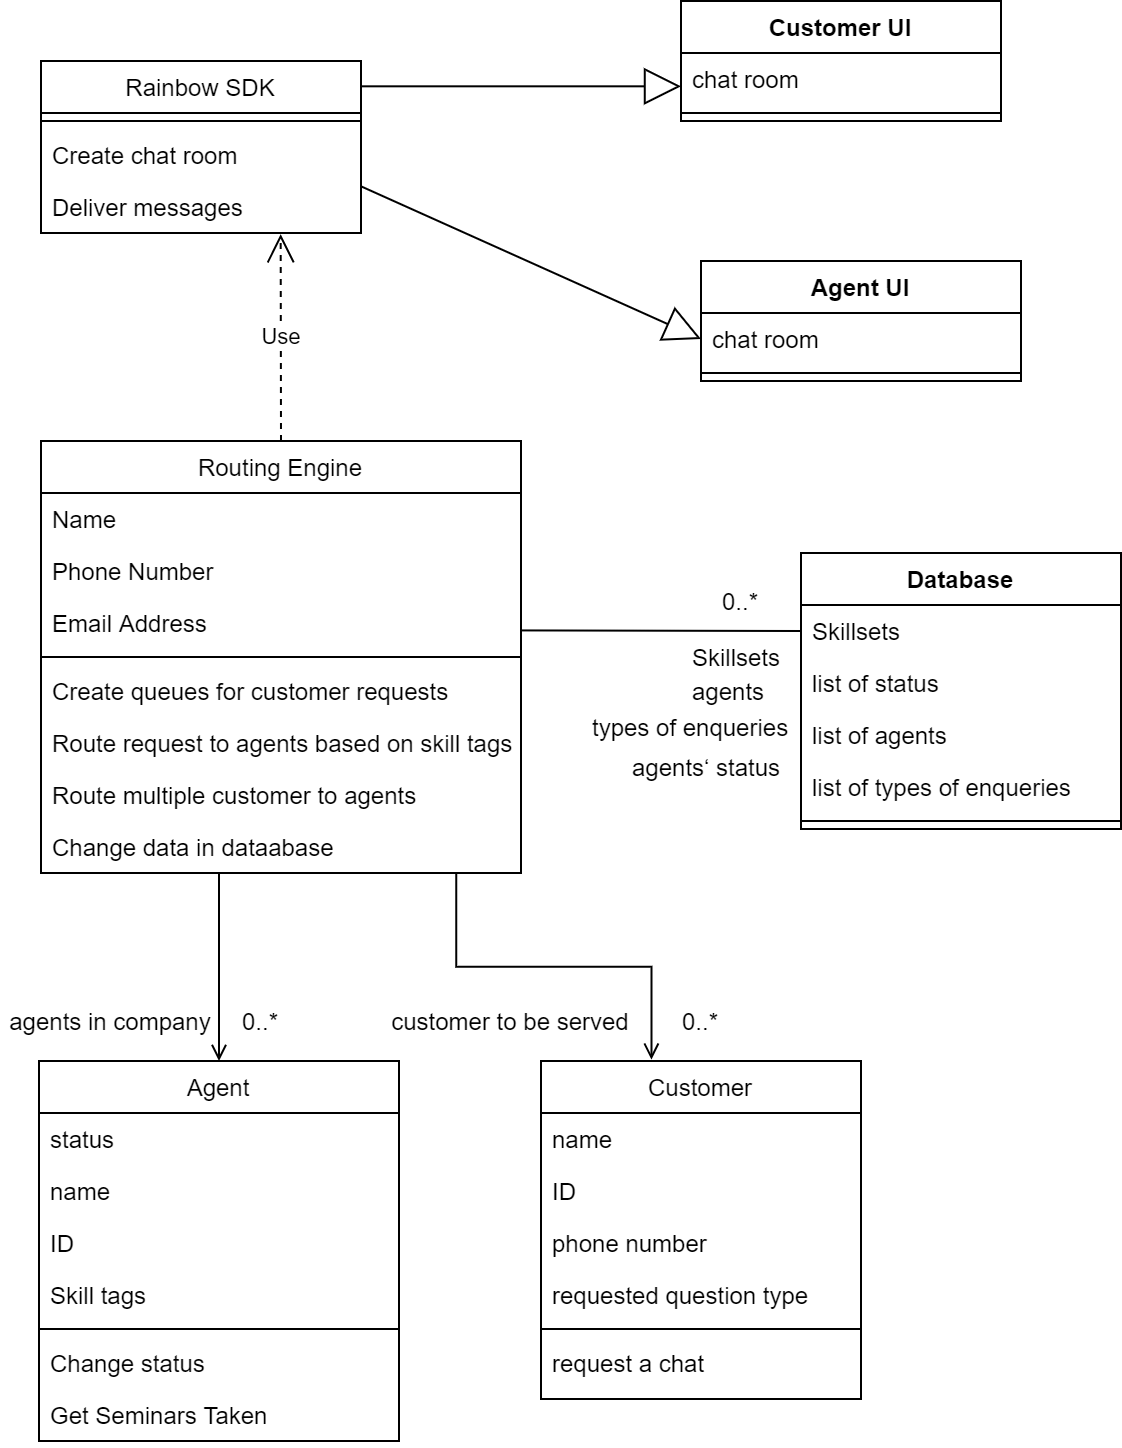

The diagram above was exported from draw.io. Its source (the exported page's mxGraphModel, read from the mxfile embedded in the PNG):
<mxGraphModel dx="1414" dy="1983" grid="1" gridSize="10" guides="1" tooltips="1" connect="1" arrows="1" fold="1" page="1" pageScale="1" pageWidth="827" pageHeight="1169" math="0" shadow="0">
  <root>
    <mxCell id="WIyWlLk6GJQsqaUBKTNV-0" />
    <mxCell id="WIyWlLk6GJQsqaUBKTNV-1" parent="WIyWlLk6GJQsqaUBKTNV-0" />
    <mxCell id="zkfFHV4jXpPFQw0GAbJ--0" value="Routing Engine" style="swimlane;fontStyle=0;align=center;verticalAlign=top;childLayout=stackLayout;horizontal=1;startSize=26;horizontalStack=0;resizeParent=1;resizeLast=0;collapsible=1;marginBottom=0;rounded=0;shadow=0;strokeWidth=1;" parent="WIyWlLk6GJQsqaUBKTNV-1" vertex="1">
      <mxGeometry x="130" y="140" width="240" height="216" as="geometry">
        <mxRectangle x="230" y="140" width="160" height="26" as="alternateBounds" />
      </mxGeometry>
    </mxCell>
    <mxCell id="zkfFHV4jXpPFQw0GAbJ--1" value="Name" style="text;align=left;verticalAlign=top;spacingLeft=4;spacingRight=4;overflow=hidden;rotatable=0;points=[[0,0.5],[1,0.5]];portConstraint=eastwest;" parent="zkfFHV4jXpPFQw0GAbJ--0" vertex="1">
      <mxGeometry y="26" width="240" height="26" as="geometry" />
    </mxCell>
    <mxCell id="zkfFHV4jXpPFQw0GAbJ--2" value="Phone Number" style="text;align=left;verticalAlign=top;spacingLeft=4;spacingRight=4;overflow=hidden;rotatable=0;points=[[0,0.5],[1,0.5]];portConstraint=eastwest;rounded=0;shadow=0;html=0;" parent="zkfFHV4jXpPFQw0GAbJ--0" vertex="1">
      <mxGeometry y="52" width="240" height="26" as="geometry" />
    </mxCell>
    <mxCell id="zkfFHV4jXpPFQw0GAbJ--3" value="Email Address" style="text;align=left;verticalAlign=top;spacingLeft=4;spacingRight=4;overflow=hidden;rotatable=0;points=[[0,0.5],[1,0.5]];portConstraint=eastwest;rounded=0;shadow=0;html=0;" parent="zkfFHV4jXpPFQw0GAbJ--0" vertex="1">
      <mxGeometry y="78" width="240" height="26" as="geometry" />
    </mxCell>
    <mxCell id="zkfFHV4jXpPFQw0GAbJ--4" value="" style="line;html=1;strokeWidth=1;align=left;verticalAlign=middle;spacingTop=-1;spacingLeft=3;spacingRight=3;rotatable=0;labelPosition=right;points=[];portConstraint=eastwest;" parent="zkfFHV4jXpPFQw0GAbJ--0" vertex="1">
      <mxGeometry y="104" width="240" height="8" as="geometry" />
    </mxCell>
    <mxCell id="zkfFHV4jXpPFQw0GAbJ--5" value="Create queues for customer requests" style="text;align=left;verticalAlign=top;spacingLeft=4;spacingRight=4;overflow=hidden;rotatable=0;points=[[0,0.5],[1,0.5]];portConstraint=eastwest;" parent="zkfFHV4jXpPFQw0GAbJ--0" vertex="1">
      <mxGeometry y="112" width="240" height="26" as="geometry" />
    </mxCell>
    <mxCell id="PacjVC4K_BCzDHjATs4g-13" value="Route request to agents based on skill tags" style="text;align=left;verticalAlign=top;spacingLeft=4;spacingRight=4;overflow=hidden;rotatable=0;points=[[0,0.5],[1,0.5]];portConstraint=eastwest;" parent="zkfFHV4jXpPFQw0GAbJ--0" vertex="1">
      <mxGeometry y="138" width="240" height="26" as="geometry" />
    </mxCell>
    <mxCell id="PacjVC4K_BCzDHjATs4g-14" value="Route multiple customer to agents " style="text;align=left;verticalAlign=top;spacingLeft=4;spacingRight=4;overflow=hidden;rotatable=0;points=[[0,0.5],[1,0.5]];portConstraint=eastwest;" parent="zkfFHV4jXpPFQw0GAbJ--0" vertex="1">
      <mxGeometry y="164" width="240" height="26" as="geometry" />
    </mxCell>
    <mxCell id="-N5iRCgWg6MRuOzoSHt_-9" value="Change data in dataabase" style="text;align=left;verticalAlign=top;spacingLeft=4;spacingRight=4;overflow=hidden;rotatable=0;points=[[0,0.5],[1,0.5]];portConstraint=eastwest;" parent="zkfFHV4jXpPFQw0GAbJ--0" vertex="1">
      <mxGeometry y="190" width="240" height="26" as="geometry" />
    </mxCell>
    <mxCell id="zkfFHV4jXpPFQw0GAbJ--6" value="Agent" style="swimlane;fontStyle=0;align=center;verticalAlign=top;childLayout=stackLayout;horizontal=1;startSize=26;horizontalStack=0;resizeParent=1;resizeLast=0;collapsible=1;marginBottom=0;rounded=0;shadow=0;strokeWidth=1;" parent="WIyWlLk6GJQsqaUBKTNV-1" vertex="1">
      <mxGeometry x="129" y="450" width="180" height="190" as="geometry">
        <mxRectangle x="120" y="360" width="160" height="26" as="alternateBounds" />
      </mxGeometry>
    </mxCell>
    <mxCell id="zkfFHV4jXpPFQw0GAbJ--7" value="status" style="text;align=left;verticalAlign=top;spacingLeft=4;spacingRight=4;overflow=hidden;rotatable=0;points=[[0,0.5],[1,0.5]];portConstraint=eastwest;" parent="zkfFHV4jXpPFQw0GAbJ--6" vertex="1">
      <mxGeometry y="26" width="180" height="26" as="geometry" />
    </mxCell>
    <mxCell id="zkfFHV4jXpPFQw0GAbJ--8" value="name" style="text;align=left;verticalAlign=top;spacingLeft=4;spacingRight=4;overflow=hidden;rotatable=0;points=[[0,0.5],[1,0.5]];portConstraint=eastwest;rounded=0;shadow=0;html=0;" parent="zkfFHV4jXpPFQw0GAbJ--6" vertex="1">
      <mxGeometry y="52" width="180" height="26" as="geometry" />
    </mxCell>
    <mxCell id="PacjVC4K_BCzDHjATs4g-10" value="ID" style="text;align=left;verticalAlign=top;spacingLeft=4;spacingRight=4;overflow=hidden;rotatable=0;points=[[0,0.5],[1,0.5]];portConstraint=eastwest;rounded=0;shadow=0;html=0;" parent="zkfFHV4jXpPFQw0GAbJ--6" vertex="1">
      <mxGeometry y="78" width="180" height="26" as="geometry" />
    </mxCell>
    <mxCell id="PacjVC4K_BCzDHjATs4g-11" value="Skill tags" style="text;align=left;verticalAlign=top;spacingLeft=4;spacingRight=4;overflow=hidden;rotatable=0;points=[[0,0.5],[1,0.5]];portConstraint=eastwest;rounded=0;shadow=0;html=0;" parent="zkfFHV4jXpPFQw0GAbJ--6" vertex="1">
      <mxGeometry y="104" width="180" height="26" as="geometry" />
    </mxCell>
    <mxCell id="zkfFHV4jXpPFQw0GAbJ--9" value="" style="line;html=1;strokeWidth=1;align=left;verticalAlign=middle;spacingTop=-1;spacingLeft=3;spacingRight=3;rotatable=0;labelPosition=right;points=[];portConstraint=eastwest;" parent="zkfFHV4jXpPFQw0GAbJ--6" vertex="1">
      <mxGeometry y="130" width="180" height="8" as="geometry" />
    </mxCell>
    <mxCell id="zkfFHV4jXpPFQw0GAbJ--10" value="Change status" style="text;align=left;verticalAlign=top;spacingLeft=4;spacingRight=4;overflow=hidden;rotatable=0;points=[[0,0.5],[1,0.5]];portConstraint=eastwest;fontStyle=0" parent="zkfFHV4jXpPFQw0GAbJ--6" vertex="1">
      <mxGeometry y="138" width="180" height="26" as="geometry" />
    </mxCell>
    <mxCell id="zkfFHV4jXpPFQw0GAbJ--11" value="Get Seminars Taken" style="text;align=left;verticalAlign=top;spacingLeft=4;spacingRight=4;overflow=hidden;rotatable=0;points=[[0,0.5],[1,0.5]];portConstraint=eastwest;" parent="zkfFHV4jXpPFQw0GAbJ--6" vertex="1">
      <mxGeometry y="164" width="180" height="26" as="geometry" />
    </mxCell>
    <mxCell id="zkfFHV4jXpPFQw0GAbJ--13" value="Rainbow SDK" style="swimlane;fontStyle=0;align=center;verticalAlign=top;childLayout=stackLayout;horizontal=1;startSize=26;horizontalStack=0;resizeParent=1;resizeLast=0;collapsible=1;marginBottom=0;rounded=0;shadow=0;strokeWidth=1;" parent="WIyWlLk6GJQsqaUBKTNV-1" vertex="1">
      <mxGeometry x="130" y="-50" width="160" height="86" as="geometry">
        <mxRectangle x="340" y="380" width="170" height="26" as="alternateBounds" />
      </mxGeometry>
    </mxCell>
    <mxCell id="zkfFHV4jXpPFQw0GAbJ--15" value="" style="line;html=1;strokeWidth=1;align=left;verticalAlign=middle;spacingTop=-1;spacingLeft=3;spacingRight=3;rotatable=0;labelPosition=right;points=[];portConstraint=eastwest;" parent="zkfFHV4jXpPFQw0GAbJ--13" vertex="1">
      <mxGeometry y="26" width="160" height="8" as="geometry" />
    </mxCell>
    <mxCell id="PacjVC4K_BCzDHjATs4g-23" value="Create chat room" style="text;align=left;verticalAlign=top;spacingLeft=4;spacingRight=4;overflow=hidden;rotatable=0;points=[[0,0.5],[1,0.5]];portConstraint=eastwest;" parent="zkfFHV4jXpPFQw0GAbJ--13" vertex="1">
      <mxGeometry y="34" width="160" height="26" as="geometry" />
    </mxCell>
    <mxCell id="PacjVC4K_BCzDHjATs4g-34" value="Deliver messages" style="text;align=left;verticalAlign=top;spacingLeft=4;spacingRight=4;overflow=hidden;rotatable=0;points=[[0,0.5],[1,0.5]];portConstraint=eastwest;" parent="zkfFHV4jXpPFQw0GAbJ--13" vertex="1">
      <mxGeometry y="60" width="160" height="26" as="geometry" />
    </mxCell>
    <mxCell id="zkfFHV4jXpPFQw0GAbJ--17" value="Customer" style="swimlane;fontStyle=0;align=center;verticalAlign=top;childLayout=stackLayout;horizontal=1;startSize=26;horizontalStack=0;resizeParent=1;resizeLast=0;collapsible=1;marginBottom=0;rounded=0;shadow=0;strokeWidth=1;" parent="WIyWlLk6GJQsqaUBKTNV-1" vertex="1">
      <mxGeometry x="380" y="450" width="160" height="169" as="geometry">
        <mxRectangle x="550" y="140" width="160" height="26" as="alternateBounds" />
      </mxGeometry>
    </mxCell>
    <mxCell id="zkfFHV4jXpPFQw0GAbJ--18" value="name" style="text;align=left;verticalAlign=top;spacingLeft=4;spacingRight=4;overflow=hidden;rotatable=0;points=[[0,0.5],[1,0.5]];portConstraint=eastwest;" parent="zkfFHV4jXpPFQw0GAbJ--17" vertex="1">
      <mxGeometry y="26" width="160" height="26" as="geometry" />
    </mxCell>
    <mxCell id="zkfFHV4jXpPFQw0GAbJ--19" value="ID" style="text;align=left;verticalAlign=top;spacingLeft=4;spacingRight=4;overflow=hidden;rotatable=0;points=[[0,0.5],[1,0.5]];portConstraint=eastwest;rounded=0;shadow=0;html=0;" parent="zkfFHV4jXpPFQw0GAbJ--17" vertex="1">
      <mxGeometry y="52" width="160" height="26" as="geometry" />
    </mxCell>
    <mxCell id="zkfFHV4jXpPFQw0GAbJ--20" value="phone number" style="text;align=left;verticalAlign=top;spacingLeft=4;spacingRight=4;overflow=hidden;rotatable=0;points=[[0,0.5],[1,0.5]];portConstraint=eastwest;rounded=0;shadow=0;html=0;" parent="zkfFHV4jXpPFQw0GAbJ--17" vertex="1">
      <mxGeometry y="78" width="160" height="26" as="geometry" />
    </mxCell>
    <mxCell id="zkfFHV4jXpPFQw0GAbJ--21" value="requested question type" style="text;align=left;verticalAlign=top;spacingLeft=4;spacingRight=4;overflow=hidden;rotatable=0;points=[[0,0.5],[1,0.5]];portConstraint=eastwest;rounded=0;shadow=0;html=0;" parent="zkfFHV4jXpPFQw0GAbJ--17" vertex="1">
      <mxGeometry y="104" width="160" height="26" as="geometry" />
    </mxCell>
    <mxCell id="zkfFHV4jXpPFQw0GAbJ--23" value="" style="line;html=1;strokeWidth=1;align=left;verticalAlign=middle;spacingTop=-1;spacingLeft=3;spacingRight=3;rotatable=0;labelPosition=right;points=[];portConstraint=eastwest;" parent="zkfFHV4jXpPFQw0GAbJ--17" vertex="1">
      <mxGeometry y="130" width="160" height="8" as="geometry" />
    </mxCell>
    <mxCell id="zkfFHV4jXpPFQw0GAbJ--24" value="request a chat" style="text;align=left;verticalAlign=top;spacingLeft=4;spacingRight=4;overflow=hidden;rotatable=0;points=[[0,0.5],[1,0.5]];portConstraint=eastwest;" parent="zkfFHV4jXpPFQw0GAbJ--17" vertex="1">
      <mxGeometry y="138" width="160" height="26" as="geometry" />
    </mxCell>
    <mxCell id="zkfFHV4jXpPFQw0GAbJ--26" value="" style="endArrow=open;shadow=0;strokeWidth=1;strokeColor=#000000;rounded=0;endFill=1;edgeStyle=elbowEdgeStyle;elbow=vertical;exitX=0.865;exitY=1.015;exitDx=0;exitDy=0;exitPerimeter=0;entryX=0.345;entryY=-0.004;entryDx=0;entryDy=0;entryPerimeter=0;" parent="WIyWlLk6GJQsqaUBKTNV-1" source="-N5iRCgWg6MRuOzoSHt_-9" target="zkfFHV4jXpPFQw0GAbJ--17" edge="1">
      <mxGeometry x="0.5" y="41" relative="1" as="geometry">
        <mxPoint x="380" y="192" as="sourcePoint" />
        <mxPoint x="540" y="192" as="targetPoint" />
        <mxPoint x="-40" y="32" as="offset" />
      </mxGeometry>
    </mxCell>
    <mxCell id="PacjVC4K_BCzDHjATs4g-4" value="Use" style="endArrow=open;endSize=12;dashed=1;html=1;exitX=0.5;exitY=0;exitDx=0;exitDy=0;entryX=0.749;entryY=1.023;entryDx=0;entryDy=0;entryPerimeter=0;" parent="WIyWlLk6GJQsqaUBKTNV-1" source="zkfFHV4jXpPFQw0GAbJ--0" target="PacjVC4K_BCzDHjATs4g-34" edge="1">
      <mxGeometry width="160" relative="1" as="geometry">
        <mxPoint x="140" y="90" as="sourcePoint" />
        <mxPoint x="210" y="40" as="targetPoint" />
      </mxGeometry>
    </mxCell>
    <mxCell id="PacjVC4K_BCzDHjATs4g-24" value="" style="endArrow=open;shadow=0;strokeWidth=1;strokeColor=#000000;rounded=0;endFill=1;edgeStyle=elbowEdgeStyle;elbow=vertical;exitX=0.371;exitY=1.007;exitDx=0;exitDy=0;exitPerimeter=0;" parent="WIyWlLk6GJQsqaUBKTNV-1" source="-N5iRCgWg6MRuOzoSHt_-9" target="zkfFHV4jXpPFQw0GAbJ--6" edge="1">
      <mxGeometry x="0.5" y="41" relative="1" as="geometry">
        <mxPoint x="219" y="360" as="sourcePoint" />
        <mxPoint x="530" y="310.0029411764707" as="targetPoint" />
        <mxPoint x="-40" y="32" as="offset" />
      </mxGeometry>
    </mxCell>
    <mxCell id="PacjVC4K_BCzDHjATs4g-25" value="" style="endArrow=block;endSize=16;endFill=0;html=1;entryX=0;entryY=0.5;entryDx=0;entryDy=0;" parent="WIyWlLk6GJQsqaUBKTNV-1" target="PacjVC4K_BCzDHjATs4g-27" edge="1">
      <mxGeometry y="-10" width="160" relative="1" as="geometry">
        <mxPoint x="290" y="12.660000000000025" as="sourcePoint" />
        <mxPoint x="450" y="12.660000000000025" as="targetPoint" />
        <mxPoint as="offset" />
      </mxGeometry>
    </mxCell>
    <mxCell id="PacjVC4K_BCzDHjATs4g-26" value="Agent UI" style="swimlane;fontStyle=1;align=center;verticalAlign=top;childLayout=stackLayout;horizontal=1;startSize=26;horizontalStack=0;resizeParent=1;resizeParentMax=0;resizeLast=0;collapsible=1;marginBottom=0;" parent="WIyWlLk6GJQsqaUBKTNV-1" vertex="1">
      <mxGeometry x="460" y="50" width="160" height="60" as="geometry" />
    </mxCell>
    <mxCell id="PacjVC4K_BCzDHjATs4g-27" value="chat room" style="text;strokeColor=none;fillColor=none;align=left;verticalAlign=top;spacingLeft=4;spacingRight=4;overflow=hidden;rotatable=0;points=[[0,0.5],[1,0.5]];portConstraint=eastwest;" parent="PacjVC4K_BCzDHjATs4g-26" vertex="1">
      <mxGeometry y="26" width="160" height="26" as="geometry" />
    </mxCell>
    <mxCell id="PacjVC4K_BCzDHjATs4g-28" value="" style="line;strokeWidth=1;fillColor=none;align=left;verticalAlign=middle;spacingTop=-1;spacingLeft=3;spacingRight=3;rotatable=0;labelPosition=right;points=[];portConstraint=eastwest;" parent="PacjVC4K_BCzDHjATs4g-26" vertex="1">
      <mxGeometry y="52" width="160" height="8" as="geometry" />
    </mxCell>
    <mxCell id="PacjVC4K_BCzDHjATs4g-30" value="" style="endArrow=block;endSize=16;endFill=0;html=1;" parent="WIyWlLk6GJQsqaUBKTNV-1" edge="1">
      <mxGeometry y="-10" width="160" relative="1" as="geometry">
        <mxPoint x="290" y="-37.33999999999992" as="sourcePoint" />
        <mxPoint x="450" y="-37.33999999999992" as="targetPoint" />
        <mxPoint as="offset" />
      </mxGeometry>
    </mxCell>
    <mxCell id="PacjVC4K_BCzDHjATs4g-31" value="Customer UI" style="swimlane;fontStyle=1;align=center;verticalAlign=top;childLayout=stackLayout;horizontal=1;startSize=26;horizontalStack=0;resizeParent=1;resizeParentMax=0;resizeLast=0;collapsible=1;marginBottom=0;" parent="WIyWlLk6GJQsqaUBKTNV-1" vertex="1">
      <mxGeometry x="450" y="-80" width="160" height="60" as="geometry" />
    </mxCell>
    <mxCell id="PacjVC4K_BCzDHjATs4g-32" value="chat room" style="text;strokeColor=none;fillColor=none;align=left;verticalAlign=top;spacingLeft=4;spacingRight=4;overflow=hidden;rotatable=0;points=[[0,0.5],[1,0.5]];portConstraint=eastwest;" parent="PacjVC4K_BCzDHjATs4g-31" vertex="1">
      <mxGeometry y="26" width="160" height="26" as="geometry" />
    </mxCell>
    <mxCell id="PacjVC4K_BCzDHjATs4g-33" value="" style="line;strokeWidth=1;fillColor=none;align=left;verticalAlign=middle;spacingTop=-1;spacingLeft=3;spacingRight=3;rotatable=0;labelPosition=right;points=[];portConstraint=eastwest;" parent="PacjVC4K_BCzDHjATs4g-31" vertex="1">
      <mxGeometry y="52" width="160" height="8" as="geometry" />
    </mxCell>
    <mxCell id="-N5iRCgWg6MRuOzoSHt_-1" value="Database" style="swimlane;fontStyle=1;align=center;verticalAlign=top;childLayout=stackLayout;horizontal=1;startSize=26;horizontalStack=0;resizeParent=1;resizeParentMax=0;resizeLast=0;collapsible=1;marginBottom=0;" parent="WIyWlLk6GJQsqaUBKTNV-1" vertex="1">
      <mxGeometry x="510" y="196" width="160" height="138" as="geometry" />
    </mxCell>
    <mxCell id="-N5iRCgWg6MRuOzoSHt_-2" value="Skillsets" style="text;strokeColor=none;fillColor=none;align=left;verticalAlign=top;spacingLeft=4;spacingRight=4;overflow=hidden;rotatable=0;points=[[0,0.5],[1,0.5]];portConstraint=eastwest;" parent="-N5iRCgWg6MRuOzoSHt_-1" vertex="1">
      <mxGeometry y="26" width="160" height="26" as="geometry" />
    </mxCell>
    <mxCell id="-N5iRCgWg6MRuOzoSHt_-6" value="list of status" style="text;strokeColor=none;fillColor=none;align=left;verticalAlign=top;spacingLeft=4;spacingRight=4;overflow=hidden;rotatable=0;points=[[0,0.5],[1,0.5]];portConstraint=eastwest;" parent="-N5iRCgWg6MRuOzoSHt_-1" vertex="1">
      <mxGeometry y="52" width="160" height="26" as="geometry" />
    </mxCell>
    <mxCell id="-N5iRCgWg6MRuOzoSHt_-7" value="list of agents" style="text;strokeColor=none;fillColor=none;align=left;verticalAlign=top;spacingLeft=4;spacingRight=4;overflow=hidden;rotatable=0;points=[[0,0.5],[1,0.5]];portConstraint=eastwest;" parent="-N5iRCgWg6MRuOzoSHt_-1" vertex="1">
      <mxGeometry y="78" width="160" height="26" as="geometry" />
    </mxCell>
    <mxCell id="-N5iRCgWg6MRuOzoSHt_-8" value="list of types of enqueries" style="text;strokeColor=none;fillColor=none;align=left;verticalAlign=top;spacingLeft=4;spacingRight=4;overflow=hidden;rotatable=0;points=[[0,0.5],[1,0.5]];portConstraint=eastwest;" parent="-N5iRCgWg6MRuOzoSHt_-1" vertex="1">
      <mxGeometry y="104" width="160" height="26" as="geometry" />
    </mxCell>
    <mxCell id="-N5iRCgWg6MRuOzoSHt_-3" value="" style="line;strokeWidth=1;fillColor=none;align=left;verticalAlign=middle;spacingTop=-1;spacingLeft=3;spacingRight=3;rotatable=0;labelPosition=right;points=[];portConstraint=eastwest;" parent="-N5iRCgWg6MRuOzoSHt_-1" vertex="1">
      <mxGeometry y="130" width="160" height="8" as="geometry" />
    </mxCell>
    <mxCell id="-N5iRCgWg6MRuOzoSHt_-5" value="" style="endArrow=none;html=1;entryX=0;entryY=0.5;entryDx=0;entryDy=0;" parent="WIyWlLk6GJQsqaUBKTNV-1" edge="1" target="-N5iRCgWg6MRuOzoSHt_-2">
      <mxGeometry width="50" height="50" relative="1" as="geometry">
        <mxPoint x="370" y="234.71" as="sourcePoint" />
        <mxPoint x="460" y="234.71" as="targetPoint" />
      </mxGeometry>
    </mxCell>
    <mxCell id="-N5iRCgWg6MRuOzoSHt_-10" value="0..*" style="text;html=1;strokeColor=none;fillColor=none;align=center;verticalAlign=middle;whiteSpace=wrap;rounded=0;" parent="WIyWlLk6GJQsqaUBKTNV-1" vertex="1">
      <mxGeometry x="220" y="420" width="40" height="20" as="geometry" />
    </mxCell>
    <mxCell id="-N5iRCgWg6MRuOzoSHt_-11" value="agents in company" style="text;html=1;strokeColor=none;fillColor=none;align=center;verticalAlign=middle;whiteSpace=wrap;rounded=0;" parent="WIyWlLk6GJQsqaUBKTNV-1" vertex="1">
      <mxGeometry x="110" y="420" width="110" height="20" as="geometry" />
    </mxCell>
    <mxCell id="-N5iRCgWg6MRuOzoSHt_-12" value="customer to be served" style="text;html=1;strokeColor=none;fillColor=none;align=center;verticalAlign=middle;whiteSpace=wrap;rounded=0;" parent="WIyWlLk6GJQsqaUBKTNV-1" vertex="1">
      <mxGeometry x="300" y="420" width="130" height="20" as="geometry" />
    </mxCell>
    <mxCell id="-N5iRCgWg6MRuOzoSHt_-13" value="0..*" style="text;html=1;strokeColor=none;fillColor=none;align=center;verticalAlign=middle;whiteSpace=wrap;rounded=0;" parent="WIyWlLk6GJQsqaUBKTNV-1" vertex="1">
      <mxGeometry x="440" y="420" width="40" height="20" as="geometry" />
    </mxCell>
    <mxCell id="WRdFnOAL7I04RpV_zpNQ-0" value="0..*" style="text;html=1;strokeColor=none;fillColor=none;align=center;verticalAlign=middle;whiteSpace=wrap;rounded=0;" vertex="1" parent="WIyWlLk6GJQsqaUBKTNV-1">
      <mxGeometry x="460" y="210" width="40" height="20" as="geometry" />
    </mxCell>
    <mxCell id="WRdFnOAL7I04RpV_zpNQ-2" value="Skillsets" style="text;strokeColor=none;fillColor=none;align=left;verticalAlign=top;spacingLeft=4;spacingRight=4;overflow=hidden;rotatable=0;points=[[0,0.5],[1,0.5]];portConstraint=eastwest;" vertex="1" parent="WIyWlLk6GJQsqaUBKTNV-1">
      <mxGeometry x="450" y="235" width="160" height="26" as="geometry" />
    </mxCell>
    <mxCell id="WRdFnOAL7I04RpV_zpNQ-3" value="agents" style="text;strokeColor=none;fillColor=none;align=left;verticalAlign=top;spacingLeft=4;spacingRight=4;overflow=hidden;rotatable=0;points=[[0,0.5],[1,0.5]];portConstraint=eastwest;" vertex="1" parent="WIyWlLk6GJQsqaUBKTNV-1">
      <mxGeometry x="450" y="252" width="160" height="26" as="geometry" />
    </mxCell>
    <mxCell id="WRdFnOAL7I04RpV_zpNQ-4" value="types of enqueries" style="text;strokeColor=none;fillColor=none;align=left;verticalAlign=top;spacingLeft=4;spacingRight=4;overflow=hidden;rotatable=0;points=[[0,0.5],[1,0.5]];portConstraint=eastwest;" vertex="1" parent="WIyWlLk6GJQsqaUBKTNV-1">
      <mxGeometry x="400" y="270" width="160" height="26" as="geometry" />
    </mxCell>
    <mxCell id="WRdFnOAL7I04RpV_zpNQ-5" value="agents‘ status" style="text;strokeColor=none;fillColor=none;align=left;verticalAlign=top;spacingLeft=4;spacingRight=4;overflow=hidden;rotatable=0;points=[[0,0.5],[1,0.5]];portConstraint=eastwest;" vertex="1" parent="WIyWlLk6GJQsqaUBKTNV-1">
      <mxGeometry x="420" y="290" width="160" height="26" as="geometry" />
    </mxCell>
  </root>
</mxGraphModel>